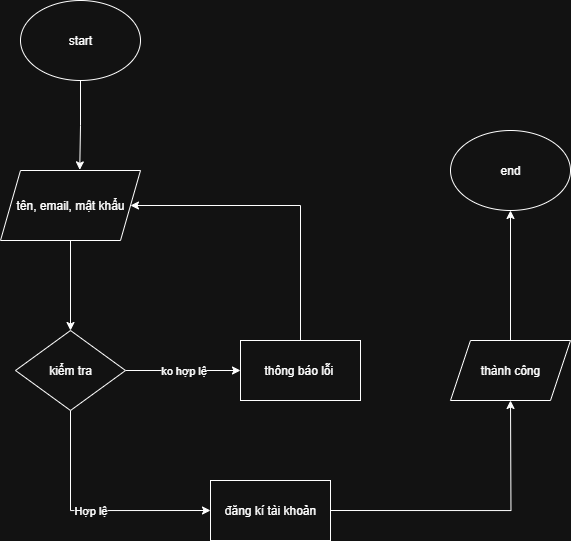

The diagram above was exported from draw.io. Its source (the exported page's mxGraphModel, read from the mxfile embedded in the PNG):
<mxGraphModel dx="1226" dy="661" grid="1" gridSize="10" guides="1" tooltips="1" connect="1" arrows="1" fold="1" page="1" pageScale="1" pageWidth="850" pageHeight="1100" math="0" shadow="0">
  <root>
    <mxCell id="0" />
    <mxCell id="1" parent="0" />
    <mxCell id="54Njjo89cLVfgOpAAWCT-1" value="start" style="ellipse;whiteSpace=wrap;html=1;" vertex="1" parent="1">
      <mxGeometry x="110" y="30" width="120" height="80" as="geometry" />
    </mxCell>
    <mxCell id="54Njjo89cLVfgOpAAWCT-7" style="edgeStyle=orthogonalEdgeStyle;rounded=0;orthogonalLoop=1;jettySize=auto;html=1;exitX=0.5;exitY=1;exitDx=0;exitDy=0;entryX=0.5;entryY=0;entryDx=0;entryDy=0;" edge="1" parent="1" source="54Njjo89cLVfgOpAAWCT-3" target="54Njjo89cLVfgOpAAWCT-6">
      <mxGeometry relative="1" as="geometry" />
    </mxCell>
    <mxCell id="54Njjo89cLVfgOpAAWCT-3" value="tên, email, mật khẩu" style="shape=parallelogram;perimeter=parallelogramPerimeter;whiteSpace=wrap;html=1;fixedSize=1;" vertex="1" parent="1">
      <mxGeometry x="90" y="200" width="140" height="70" as="geometry" />
    </mxCell>
    <mxCell id="54Njjo89cLVfgOpAAWCT-4" style="edgeStyle=orthogonalEdgeStyle;rounded=0;orthogonalLoop=1;jettySize=auto;html=1;exitX=0.5;exitY=1;exitDx=0;exitDy=0;entryX=0.566;entryY=-0.009;entryDx=0;entryDy=0;entryPerimeter=0;" edge="1" parent="1" source="54Njjo89cLVfgOpAAWCT-1" target="54Njjo89cLVfgOpAAWCT-3">
      <mxGeometry relative="1" as="geometry" />
    </mxCell>
    <mxCell id="54Njjo89cLVfgOpAAWCT-13" value="Hợp lệ" style="edgeStyle=orthogonalEdgeStyle;rounded=0;orthogonalLoop=1;jettySize=auto;html=1;exitX=0.5;exitY=1;exitDx=0;exitDy=0;entryX=0;entryY=0.5;entryDx=0;entryDy=0;" edge="1" parent="1" source="54Njjo89cLVfgOpAAWCT-6" target="54Njjo89cLVfgOpAAWCT-12">
      <mxGeometry relative="1" as="geometry" />
    </mxCell>
    <mxCell id="54Njjo89cLVfgOpAAWCT-17" value="ko hợp lệ" style="edgeStyle=orthogonalEdgeStyle;rounded=0;orthogonalLoop=1;jettySize=auto;html=1;exitX=1;exitY=0.5;exitDx=0;exitDy=0;" edge="1" parent="1" source="54Njjo89cLVfgOpAAWCT-6" target="54Njjo89cLVfgOpAAWCT-16">
      <mxGeometry relative="1" as="geometry" />
    </mxCell>
    <mxCell id="54Njjo89cLVfgOpAAWCT-6" value="kiểm tra" style="rhombus;whiteSpace=wrap;html=1;" vertex="1" parent="1">
      <mxGeometry x="105" y="360" width="110" height="80" as="geometry" />
    </mxCell>
    <mxCell id="54Njjo89cLVfgOpAAWCT-15" style="edgeStyle=orthogonalEdgeStyle;rounded=0;orthogonalLoop=1;jettySize=auto;html=1;exitX=1;exitY=0.5;exitDx=0;exitDy=0;entryX=0.5;entryY=1;entryDx=0;entryDy=0;" edge="1" parent="1" source="54Njjo89cLVfgOpAAWCT-12">
      <mxGeometry relative="1" as="geometry">
        <mxPoint x="600" y="430" as="targetPoint" />
      </mxGeometry>
    </mxCell>
    <mxCell id="54Njjo89cLVfgOpAAWCT-12" value="đăng kí tài khoản" style="rounded=0;whiteSpace=wrap;html=1;" vertex="1" parent="1">
      <mxGeometry x="300" y="510" width="120" height="60" as="geometry" />
    </mxCell>
    <mxCell id="54Njjo89cLVfgOpAAWCT-19" style="edgeStyle=orthogonalEdgeStyle;rounded=0;orthogonalLoop=1;jettySize=auto;html=1;exitX=0.5;exitY=0;exitDx=0;exitDy=0;entryX=1;entryY=0.5;entryDx=0;entryDy=0;" edge="1" parent="1" source="54Njjo89cLVfgOpAAWCT-16" target="54Njjo89cLVfgOpAAWCT-3">
      <mxGeometry relative="1" as="geometry">
        <Array as="points">
          <mxPoint x="390" y="235" />
        </Array>
      </mxGeometry>
    </mxCell>
    <mxCell id="54Njjo89cLVfgOpAAWCT-16" value="thông báo lỗi&amp;nbsp;" style="rounded=0;whiteSpace=wrap;html=1;" vertex="1" parent="1">
      <mxGeometry x="330" y="370" width="120" height="60" as="geometry" />
    </mxCell>
    <mxCell id="54Njjo89cLVfgOpAAWCT-23" style="edgeStyle=orthogonalEdgeStyle;rounded=0;orthogonalLoop=1;jettySize=auto;html=1;exitX=0.5;exitY=0;exitDx=0;exitDy=0;" edge="1" parent="1" source="54Njjo89cLVfgOpAAWCT-20" target="54Njjo89cLVfgOpAAWCT-21">
      <mxGeometry relative="1" as="geometry" />
    </mxCell>
    <mxCell id="54Njjo89cLVfgOpAAWCT-20" value="thành công" style="shape=parallelogram;perimeter=parallelogramPerimeter;whiteSpace=wrap;html=1;fixedSize=1;" vertex="1" parent="1">
      <mxGeometry x="540" y="370" width="120" height="60" as="geometry" />
    </mxCell>
    <mxCell id="54Njjo89cLVfgOpAAWCT-21" value="end" style="ellipse;whiteSpace=wrap;html=1;" vertex="1" parent="1">
      <mxGeometry x="540" y="160" width="120" height="80" as="geometry" />
    </mxCell>
  </root>
</mxGraphModel>